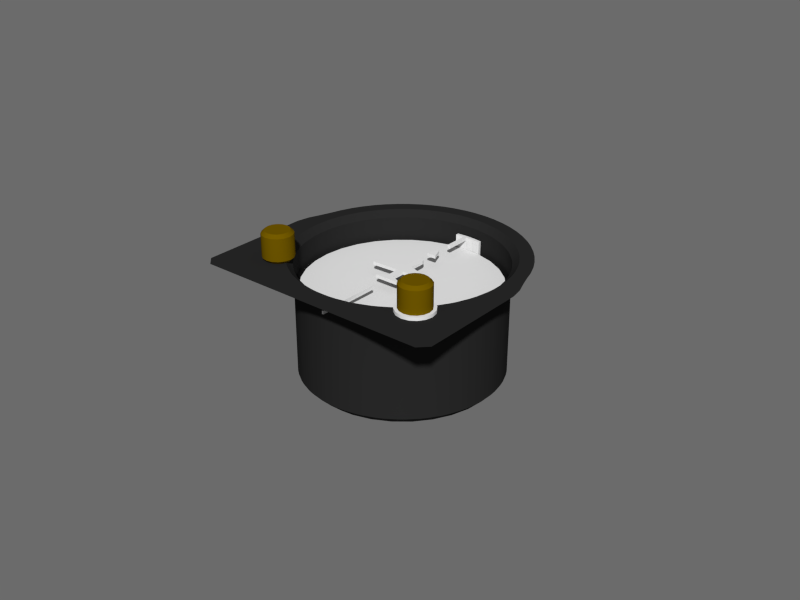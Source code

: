 # Source: compass.blend  (saved by Blender 2.69.0; exported with 4.5.12 LTS)
import bpy
from mathutils import Matrix  # noqa: F401  (used for matrix-valued properties, if any)

bpy.ops.wm.read_factory_settings(use_empty=True)
scene = bpy.context.scene
scene.name = 'Scene'

# ---- collections
col_collection_1 = bpy.data.collections.new('Collection 1'); scene.collection.children.link(col_collection_1)

# ---- materials (node trees are filled in below, after node groups)
mat_legend = bpy.data.materials.new('legend')
mat_legend.alpha_threshold = 0.0
mat_legend.use_transparent_shadow = False
mat_legend.roughness = 0.5
mat_legend.line_color = (0.0, 0.0, 0.0, 1.0)
mat_glossy_plastic = bpy.data.materials.new('glossy plastic')
mat_glossy_plastic.alpha_threshold = 0.0
mat_glossy_plastic.use_transparent_shadow = False
mat_glossy_plastic.diffuse_color = (0.1492, 0.08913, 0.0, 1.0)
mat_glossy_plastic.roughness = 0.5
mat_glossy_plastic.line_color = (0.0, 0.0, 0.0, 1.0)
mat_black_plastic = bpy.data.materials.new('black plastic')
mat_black_plastic.alpha_threshold = 0.0
mat_black_plastic.use_transparent_shadow = False
mat_black_plastic.diffuse_color = (0.02076, 0.02076, 0.02076, 1.0)
mat_black_plastic.specular_color = (0.4849, 0.4849, 0.4849)
mat_black_plastic.roughness = 0.5
mat_black_plastic.specular_intensity = 1.0
mat_black_plastic.line_color = (0.0, 0.0, 0.0, 1.0)

# ---- material node trees

# ---- world
world_world = bpy.data.worlds.new('World'); scene.world = world_world
world_world.use_nodes = True; world_world.node_tree.nodes.clear()
_N = world_world.node_tree.nodes; _L = world_world.node_tree.links
n0 = _N.new('ShaderNodeOutputWorld'); n0.name = 'World Output'; n0.location = (300, 300)
n1 = _N.new('ShaderNodeBackground'); n1.name = 'Background'; n1.location = (10, 300)
n1.inputs[0].default_value = (0.6703, 0.6703, 0.6703, 1.0)
n1.inputs[1].default_value = 0.2
_L.new(n1.outputs[0], n0.inputs[0])
n0.is_active_output = True
world_world.color = (0.05088, 0.05088, 0.05088)
world_world.use_sun_shadow = False
world_world.sun_shadow_jitter_overblur = 0.0
world_world.cycles.sampling_method = 'MANUAL'
world_world.cycles.sample_map_resolution = 256
world_world.light_settings.ao_factor = 0.5897
world_world.light_settings.distance = 1.0

# ---- meshes
me_heading_bug_knob_001 = bpy.data.meshes.new('heading bug knob.001')
me_heading_bug_knob_001.from_pydata([(0.0, 0.00576, 0.0), (-0.002204, 0.005322, 0.0), (-0.004073, 0.004073, 0.0), (-0.005322, 0.002204, 0.0), (-0.00576, -2.518e-10, 0.0), (-0.005322, -0.002204, 0.0), (-0.004073, -0.004073, 0.0), (-0.002204, -0.005322, 0.0), (-8.697e-10, -0.00576, 0.0), (0.002204, -0.005322, 0.0), (0.004073, -0.004073, 0.0), (0.005322, -0.002204, 0.0), (0.00576, 6.869e-11, 0.0), (0.005322, 0.002204, 0.0), (0.004073, 0.004073, 0.0), (0.002204, 0.005322, 0.0), (0.0, 0.00576, 0.001), (-0.002204, 0.005322, 0.001), (-0.004073, 0.004073, 0.001), (-0.005322, 0.002204, 0.001), (-0.00576, -2.518e-10, 0.001), (-0.005322, -0.002204, 0.001), (-0.004073, -0.004073, 0.001), (-0.002204, -0.005322, 0.001), (-8.697e-10, -0.00576, 0.001), (0.002204, -0.005322, 0.001), (0.004073, -0.004073, 0.001), (0.005322, -0.002204, 0.001), (0.00576, 6.869e-11, 0.001), (0.005322, 0.002204, 0.001), (0.004073, 0.004073, 0.001), (0.002204, 0.005322, 0.001)], [], [(2, 3, 19, 18), (14, 15, 31, 30), (10, 11, 27, 26), (6, 7, 23, 22), (7, 8, 24, 23), (3, 4, 20, 19), (15, 0, 16, 31), (11, 12, 28, 27), (12, 13, 29, 28), (8, 9, 25, 24), (4, 5, 21, 20), (0, 1, 17, 16), (13, 14, 30, 29), (9, 10, 26, 25), (5, 6, 22, 21), (1, 2, 18, 17), (17, 18, 19, 20, 21, 22, 23, 24, 25, 26, 27, 28, 29, 30, 31, 16), (1, 0, 15, 14, 13, 12, 11, 10, 9, 8, 7, 6, 5, 4, 3, 2)])
me_heading_bug_knob_001.polygons.foreach_set('use_smooth', [True] * 18)
_uv = me_heading_bug_knob_001.uv_layers.new(name='UV coord')
_uv.uv.foreach_set('vector', [0.01875, 0.00625, 0.1188, 0.00625, 0.1188, 0.1063, 0.01875, 0.1063, 0.01875, 0.00625, 0.1188, 0.00625, 0.1188, 0.1063, 0.01875, 0.1063, 0.01875, 0.00625, 0.1188, 0.00625, 0.1188, 0.1063, 0.01875, 0.1063, 0.01875, 0.00625, 0.1188, 0.00625, 0.1188, 0.1063, 0.01875, 0.1063, 0.01875, 0.00625, 0.1188, 0.00625, 0.1188, 0.1063, 0.01875, 0.1063, 0.01875, 0.00625, 0.1188, 0.00625, 0.1188, 0.1063, 0.01875, 0.1063, 0.01875, 0.00625, 0.1188, 0.00625, 0.1188, 0.1063, 0.01875, 0.1063, 0.01875, 0.00625, 0.1188, 0.00625, 0.1188, 0.1063, 0.01875, 0.1063, 0.01875, 0.00625, 0.1188, 0.00625, 0.1188, 0.1063, 0.01875, 0.1063, 0.01875, 0.00625, 0.1188, 0.00625, 0.1188, 0.1063, 0.01875, 0.1063, 0.01875, 0.00625, 0.1188, 0.00625, 0.1188, 0.1063, 0.01875, 0.1063, 0.01875, 0.00625, 0.1188, 0.00625, 0.1188, 0.1063, 0.01875, 0.1063, 0.01875, 0.00625, 0.1188, 0.00625, 0.1188, 0.1063, 0.01875, 0.1063, 0.01875, 0.00625, 0.1188, 0.00625, 0.1188, 0.1063, 0.01875, 0.1063, 0.01875, 0.00625, 0.1188, 0.00625, 0.1188, 0.1063, 0.01875, 0.1063, 0.01875, 0.00625, 0.1188, 0.00625, 0.1188, 0.1063, 0.01875, 0.1063, 0.06875, 0.1063, 0.08788, 0.1024, 0.1041, 0.09161, 0.1149, 0.07538, 0.1188, 0.05625, 0.1149, 0.03712, 0.1041, 0.02089, 0.08788, 0.01006, 0.06875, 0.00625, 0.04962, 0.01006, 0.03339, 0.02089, 0.02256, 0.03712, 0.01875, 0.05625, 0.02256, 0.07538, 0.03339, 0.09161, 0.04962, 0.1024, 0.06875, 0.1063, 0.08788, 0.1024, 0.1041, 0.09161, 0.1149, 0.07538, 0.1188, 0.05625, 0.1149, 0.03712, 0.1041, 0.02089, 0.08788, 0.01006, 0.06875, 0.00625, 0.04962, 0.01006, 0.03339, 0.02089, 0.02256, 0.03712, 0.01875, 0.05625, 0.02256, 0.07538, 0.03339, 0.09161, 0.04962, 0.1024])
me_heading_bug_knob_001.materials.append(None)
me_heading_bug_knob_001.use_remesh_preserve_volume = False
me_heading_bug_knob_001.use_remesh_preserve_attributes = False
me_heading_bug_knob_001.use_mirror_vertex_groups = False
me_heading_bug_knob_001.update()
me_knob = bpy.data.meshes.new('?? knob')
me_knob.from_pydata([(0.0, 0.0048, 0.0), (-0.001837, 0.004435, 0.0), (-0.003394, 0.003394, 0.0), (-0.004435, 0.001837, 0.0), (-0.0048, -2.098e-10, 0.0), (-0.004435, -0.001837, 0.0), (-0.003394, -0.003394, 0.0), (-0.001837, -0.004435, 0.0), (-7.248e-10, -0.0048, 0.0), (0.001837, -0.004435, 0.0), (0.003394, -0.003394, 0.0), (0.004435, -0.001837, 0.0), (0.0048, 5.724e-11, 0.0), (0.004435, 0.001837, 0.0), (0.003394, 0.003394, 0.0), (0.001837, 0.004435, 0.0), (0.0, 0.0048, 0.009), (-0.001837, 0.004435, 0.009), (-0.003394, 0.003394, 0.009), (-0.004435, 0.001837, 0.009), (-0.0048, -2.098e-10, 0.009), (-0.004435, -0.001837, 0.009), (-0.003394, -0.003394, 0.009), (-0.001837, -0.004435, 0.009), (-7.248e-10, -0.0048, 0.009), (0.001837, -0.004435, 0.009), (0.003394, -0.003394, 0.009), (0.004435, -0.001837, 0.009), (0.0048, 5.724e-11, 0.009), (0.004435, 0.001837, 0.009), (0.003394, 0.003394, 0.009), (0.001837, 0.004435, 0.009)], [], [(2, 3, 19, 18), (14, 15, 31, 30), (10, 11, 27, 26), (6, 7, 23, 22), (7, 8, 24, 23), (3, 4, 20, 19), (15, 0, 16, 31), (11, 12, 28, 27), (12, 13, 29, 28), (8, 9, 25, 24), (4, 5, 21, 20), (0, 1, 17, 16), (13, 14, 30, 29), (9, 10, 26, 25), (5, 6, 22, 21), (1, 2, 18, 17), (17, 18, 19, 20, 21, 22, 23, 24, 25, 26, 27, 28, 29, 30, 31, 16), (1, 0, 15, 14, 13, 12, 11, 10, 9, 8, 7, 6, 5, 4, 3, 2)])
me_knob.polygons.foreach_set('use_smooth', [True] * 18)
me_knob.materials.append(None)
me_knob.use_remesh_preserve_volume = False
me_knob.use_remesh_preserve_attributes = False
me_knob.use_mirror_vertex_groups = False
me_knob.update()
me_heading_bug = bpy.data.meshes.new('heading bug')
me_heading_bug.from_pydata([(0.0005, 0.022, -6.985e-10), (-0.0005, 0.022, -6.985e-10), (0.0005, 0.03, -6.985e-10), (-0.0005, 0.03, -6.985e-10), (0.0005, 0.022, -0.001), (-0.0005, 0.022, -0.001), (0.0005, 0.03, -0.001), (-0.0005, 0.03, -0.001), (0.0005, 0.031, -6.985e-10), (-0.0005, 0.031, -6.985e-10), (0.0005, 0.031, -0.001), (-0.0005, 0.031, -0.001), (0.0005, 0.03, -0.005), (-0.0005, 0.03, -0.005), (0.0005, 0.031, -0.005), (-0.0005, 0.031, -0.005), (-0.003225, 0.02985, -6.985e-10), (-0.003225, 0.02985, -0.001), (-0.003225, 0.03085, -6.985e-10), (-0.003225, 0.03085, -0.001), (-0.003225, 0.02985, -0.005), (-0.003225, 0.03085, -0.005), (0.002951, 0.02985, -6.985e-10), (0.002951, 0.02985, -0.001), (0.002951, 0.03085, -6.985e-10), (0.002951, 0.03085, -0.001), (0.002951, 0.02985, -0.005), (0.002951, 0.03085, -0.005), (0.005678, 0.02945, -6.985e-10), (0.005678, 0.02945, -0.001), (0.005678, 0.03045, -6.985e-10), (0.005678, 0.03045, -0.001), (0.005678, 0.02945, -0.005), (0.005678, 0.03045, -0.005)], [], [(1, 0, 2, 3), (5, 7, 6, 4), (3, 7, 5, 1), (2, 8, 9, 3), (1, 5, 4, 0), (0, 4, 6, 2), (8, 10, 11, 9), (14, 27, 26, 12), (7, 13, 12, 6), (15, 21, 19, 11), (13, 15, 14, 12), (9, 18, 16, 3), (10, 25, 27, 14), (10, 14, 15, 11), (16, 18, 19, 17), (19, 21, 20, 17), (7, 17, 20, 13), (11, 19, 18, 9), (13, 20, 21, 15), (3, 16, 17, 7), (25, 31, 33, 27), (22, 28, 30, 24), (2, 22, 24, 8), (12, 26, 23, 6), (8, 24, 25, 10), (6, 23, 22, 2), (29, 31, 30, 28), (29, 32, 33, 31), (24, 30, 31, 25), (26, 32, 29, 23), (23, 29, 28, 22), (27, 33, 32, 26)])
_uv = me_heading_bug.uv_layers.new(name='UVMap')
_uv.uv.foreach_set('vector', [0.01563, 0.01563, 0.1156, 0.01563, 0.1156, 0.1156, 0.01563, 0.1156, 0.01563, 0.01563, 0.01563, 0.1156, 0.1156, 0.1156, 0.1156, 0.01563, 0.01563, 0.1156, 0.01563, 0.1156, 0.01563, 0.01563, 0.01563, 0.01563, 0.1156, 0.1156, 0.1156, 0.1156, 0.01563, 0.1156, 0.01563, 0.1156, 0.01563, 0.01563, 0.01563, 0.01563, 0.1156, 0.01563, 0.1156, 0.01563, 0.1156, 0.01563, 0.1156, 0.01563, 0.1156, 0.1156, 0.1156, 0.1156, 0.1156, 0.1156, 0.1156, 0.1156, 0.01563, 0.1156, 0.01563, 0.1156, 0.1156, 0.1156, 0.1156, 0.1156, 0.1156, 0.1156, 0.1156, 0.1156, 0.01563, 0.1156, 0.01563, 0.1156, 0.1156, 0.1156, 0.1156, 0.1156, 0.01563, 0.1156, 0.01563, 0.1156, 0.01563, 0.1156, 0.01563, 0.1156, 0.01563, 0.1156, 0.01563, 0.1156, 0.1156, 0.1156, 0.1156, 0.1156, 0.01563, 0.1156, 0.01563, 0.1156, 0.01563, 0.1156, 0.01563, 0.1156, 0.1156, 0.1156, 0.1156, 0.1156, 0.1156, 0.1156, 0.1156, 0.1156, 0.1156, 0.1156, 0.1156, 0.1156, 0.01563, 0.1156, 0.01563, 0.1156, 0.01563, 0.1156, 0.01563, 0.1156, 0.01563, 0.1156, 0.01563, 0.1156, 0.01563, 0.1156, 0.01563, 0.1156, 0.01563, 0.1156, 0.01563, 0.1156, 0.01563, 0.1156, 0.01563, 0.1156, 0.01563, 0.1156, 0.01563, 0.1156, 0.01563, 0.1156, 0.01563, 0.1156, 0.01563, 0.1156, 0.01563, 0.1156, 0.01563, 0.1156, 0.01563, 0.1156, 0.01563, 0.1156, 0.01563, 0.1156, 0.01563, 0.1156, 0.01563, 0.1156, 0.01563, 0.1156, 0.01563, 0.1156, 0.1156, 0.1156, 0.1156, 0.1156, 0.1156, 0.1156, 0.1156, 0.1156, 0.1156, 0.1156, 0.1156, 0.1156, 0.1156, 0.1156, 0.1156, 0.1156, 0.1156, 0.1156, 0.1156, 0.1156, 0.1156, 0.1156, 0.1156, 0.1156, 0.1156, 0.1156, 0.1156, 0.1156, 0.1156, 0.1156, 0.1156, 0.1156, 0.1156, 0.1156, 0.1156, 0.1156, 0.1156, 0.1156, 0.1156, 0.1156, 0.1156, 0.1156, 0.1156, 0.1156, 0.1156, 0.1156, 0.1156, 0.1156, 0.1156, 0.1156, 0.1156, 0.1156, 0.1156, 0.1156, 0.1156, 0.1156, 0.1156, 0.1156, 0.1156, 0.1156, 0.1156, 0.1156, 0.1156, 0.1156, 0.1156, 0.1156, 0.1156, 0.1156, 0.1156, 0.1156, 0.1156, 0.1156, 0.1156, 0.1156, 0.1156, 0.1156, 0.1156, 0.1156, 0.1156, 0.1156, 0.1156, 0.1156, 0.1156, 0.1156, 0.1156, 0.1156, 0.1156, 0.1156, 0.1156, 0.1156, 0.1156, 0.1156, 0.1156, 0.1156, 0.1156, 0.1156])
me_heading_bug.materials.append(None)
me_heading_bug.use_remesh_preserve_volume = False
me_heading_bug.use_remesh_preserve_attributes = False
me_heading_bug.use_mirror_vertex_groups = False
me_heading_bug.update()
me_airplane = bpy.data.meshes.new('airplane')
me_airplane.from_pydata([(0.0, -0.00545, 0.0), (-0.001, -0.00545, 0.0), (0.0, -0.001, 0.0), (0.0, -0.007424, 0.0), (-0.001, -0.007424, 0.0), (-0.003763, -0.00664, 0.0), (-0.003763, -0.007424, 0.0), (0.0, 0.003, 0.0), (-0.01, -0.00134, 0.0), (-0.01, -0.0003395, 0.0), (0.0, 0.008, 0.0), (-0.001, 0.008, 0.0), (0.0, 0.008861, 0.0), (-0.0007117, 0.008861, 0.0), (-0.001, -0.001, 0.0), (-0.001, 0.003, 0.0), (0.0, 0.009402, 0.0), (-0.0004221, 0.009233, 0.0), (0.0, 0.01341, 0.0), (-0.001516, 0.01341, 0.0), (0.0, 0.01721, 0.0), (0.0, 0.01721, 0.0), (0.0, -0.00545, -0.001), (-0.001, -0.00545, -0.001), (0.0, -0.001, -0.001), (0.0, -0.007424, -0.001), (-0.001, -0.007424, -0.001), (-0.003763, -0.00664, -0.001), (-0.003763, -0.007424, -0.001), (0.0, 0.003, -0.001), (-0.01, -0.00134, -0.001), (-0.01, -0.0003395, -0.001), (0.0, 0.008, -0.001), (-0.001, 0.008, -0.001), (0.0, 0.008861, -0.001), (-0.0007117, 0.008861, -0.001), (-0.001, -0.001, -0.001), (-0.001, 0.003, -0.001), (0.0, 0.009402, -0.001), (-0.0004221, 0.009233, -0.001), (0.0, 0.01341, -0.001), (-0.001516, 0.01341, -0.001), (0.0, 0.01721, -0.001), (0.0, 0.01721, -0.001), (0.0, -0.01363, 0.0), (-0.00025, -0.01363, 0.0), (0.0, -0.01363, -0.001), (-0.00025, -0.01363, -0.001), (0.0, -0.03363, 0.0), (-0.00025, -0.03363, 0.0), (0.0, -0.03363, -0.001), (-0.00025, -0.03363, -0.001)], [(42, 20)], [(0, 1, 4, 3), (4, 1, 5, 6), (11, 10, 12, 13), (1, 0, 2, 14), (14, 2, 7, 15), (14, 15, 9, 8), (15, 7, 10, 11), (13, 12, 16, 17), (19, 18, 20, 21), (22, 25, 26, 23), (26, 28, 27, 23), (33, 35, 34, 32), (23, 36, 24, 22), (36, 37, 29, 24), (36, 30, 31, 37), (37, 33, 32, 29), (35, 39, 38, 34), (41, 43, 42, 40), (10, 32, 34, 12), (6, 28, 26, 4), (4, 26, 25, 3), (16, 38, 39, 17), (21, 43, 41, 19), (17, 39, 35, 13), (3, 25, 22, 0), (11, 33, 37, 15), (7, 29, 32, 10), (1, 23, 27, 5), (12, 34, 38, 16), (2, 24, 29, 7), (8, 30, 36, 14), (19, 41, 40, 18), (13, 35, 33, 11), (9, 31, 30, 8), (5, 27, 28, 6), (0, 22, 24, 2), (15, 37, 31, 9), (14, 36, 23, 1), (45, 44, 46, 47), (49, 51, 50, 48), (47, 51, 49, 45), (46, 50, 51, 47), (45, 49, 48, 44)])
_uv = me_airplane.uv_layers.new(name='UVMap')
_uv.uv.foreach_set('vector', [0.9812, 0.9024, 0.9712, 0.9024, 0.9712, 0.8906, 0.9812, 0.8906, 0.9712, 0.8906, 0.9712, 0.9024, 0.9436, 0.8953, 0.9436, 0.8906, 0.9712, 0.9823, 0.9812, 0.9823, 0.9812, 0.9874, 0.9741, 0.9874, 0.9712, 0.9024, 0.9812, 0.9024, 0.9812, 0.9288, 0.9712, 0.9288, 0.9712, 0.9288, 0.9812, 0.9288, 0.9812, 0.9526, 0.9712, 0.9526, 0.9712, 0.9288, 0.9712, 0.9526, 0.8812, 0.9327, 0.8812, 0.9268, 0.9712, 0.9526, 0.9812, 0.9526, 0.9812, 0.9823, 0.9712, 0.9823, 0.9741, 0.9874, 0.9812, 0.9874, 0.9812, 0.9906, 0.977, 0.9896, 0.02188, 0.8906, 0.1219, 0.8906, 0.07188, 0.9906, 0.07188, 0.9906, 0.9812, 0.9024, 0.9812, 0.8906, 0.9712, 0.8906, 0.9712, 0.9024, 0.9712, 0.8906, 0.9436, 0.8906, 0.9436, 0.8953, 0.9712, 0.9024, 0.9712, 0.9823, 0.9741, 0.9874, 0.9812, 0.9874, 0.9812, 0.9823, 0.9712, 0.9024, 0.9712, 0.9288, 0.9812, 0.9288, 0.9812, 0.9024, 0.9712, 0.9288, 0.9712, 0.9526, 0.9812, 0.9526, 0.9812, 0.9288, 0.9712, 0.9288, 0.8812, 0.9268, 0.8812, 0.9327, 0.9712, 0.9526, 0.9712, 0.9526, 0.9712, 0.9823, 0.9812, 0.9823, 0.9812, 0.9526, 0.9741, 0.9874, 0.977, 0.9896, 0.9812, 0.9906, 0.9812, 0.9874, 0.02188, 0.8906, 0.07188, 0.9906, 0.07188, 0.9906, 0.1219, 0.8906, 0.9812, 0.9823, 0.9812, 0.9823, 0.9812, 0.9874, 0.9812, 0.9874, 0.9436, 0.8906, 0.9436, 0.8906, 0.9712, 0.8906, 0.9712, 0.8906, 0.9712, 0.8906, 0.9712, 0.8906, 0.9812, 0.8906, 0.9812, 0.8906, 0.9812, 0.9906, 0.9812, 0.9906, 0.977, 0.9896, 0.977, 0.9896, 0.07188, 0.9906, 0.07188, 0.9906, 0.02188, 0.8906, 0.02188, 0.8906, 0.977, 0.9896, 0.977, 0.9896, 0.9741, 0.9874, 0.9741, 0.9874, 0.9812, 0.8906, 0.9812, 0.8906, 0.9812, 0.9024, 0.9812, 0.9024, 0.9712, 0.9823, 0.9712, 0.9823, 0.9712, 0.9526, 0.9712, 0.9526, 0.9812, 0.9526, 0.9812, 0.9526, 0.9812, 0.9823, 0.9812, 0.9823, 0.9712, 0.9024, 0.9712, 0.9024, 0.9436, 0.8953, 0.9436, 0.8953, 0.9812, 0.9874, 0.9812, 0.9874, 0.9812, 0.9906, 0.9812, 0.9906, 0.9812, 0.9288, 0.9812, 0.9288, 0.9812, 0.9526, 0.9812, 0.9526, 0.8812, 0.9268, 0.8812, 0.9268, 0.9712, 0.9288, 0.9712, 0.9288, 0.02188, 0.8906, 0.02188, 0.8906, 0.1219, 0.8906, 0.1219, 0.8906, 0.9741, 0.9874, 0.9741, 0.9874, 0.9712, 0.9823, 0.9712, 0.9823, 0.8812, 0.9327, 0.8812, 0.9327, 0.8812, 0.9268, 0.8812, 0.9268, 0.9436, 0.8953, 0.9436, 0.8953, 0.9436, 0.8906, 0.9436, 0.8906, 0.9812, 0.9024, 0.9812, 0.9024, 0.9812, 0.9288, 0.9812, 0.9288, 0.9712, 0.9526, 0.9712, 0.9526, 0.8812, 0.9327, 0.8812, 0.9327, 0.9712, 0.9288, 0.9712, 0.9288, 0.9712, 0.9024, 0.9712, 0.9024, 0.06813, 0.9094, 0.07813, 0.9094, 0.07813, 0.9094, 0.06813, 0.9094, 0.06813, 0.9094, 0.06813, 0.9094, 0.07813, 0.9094, 0.07813, 0.9094, 0.06813, 0.9094, 0.06813, 0.9094, 0.06813, 0.9094, 0.06813, 0.9094, 0.07813, 0.9094, 0.07813, 0.9094, 0.06813, 0.9094, 0.06813, 0.9094, 0.06813, 0.9094, 0.06813, 0.9094, 0.07813, 0.9094, 0.07813, 0.9094])
me_airplane.materials.append(None)
me_airplane.use_remesh_preserve_volume = False
me_airplane.use_remesh_preserve_attributes = False
me_airplane.use_mirror_vertex_groups = False
me_airplane.update()
me_legend = bpy.data.meshes.new('legend')
me_legend.from_pydata([(0.0, 0.03, 0.0), (-0.005853, 0.02942, 0.0), (-0.01148, 0.02772, 0.0), (-0.01667, 0.02494, 0.0), (-0.02121, 0.02121, 0.0), (-0.02494, 0.01667, 0.0), (-0.02772, 0.01148, 0.0), (-0.02942, 0.005853, 0.0), (-0.03, 2.265e-09, 0.0), (-0.02942, -0.005853, 0.0), (-0.02772, -0.01148, 0.0), (-0.02494, -0.01667, 0.0), (-0.02121, -0.02121, 0.0), (-0.01667, -0.02494, 0.0), (-0.01148, -0.02772, 0.0), (-0.005853, -0.02942, 0.0), (9.775e-09, -0.03, 0.0), (0.005853, -0.02942, 0.0), (0.01148, -0.02772, 0.0), (0.01667, -0.02494, 0.0), (0.02121, -0.02121, 0.0), (0.02494, -0.01667, 0.0), (0.02772, -0.01148, 0.0), (0.02942, -0.005853, 0.0), (0.03, 2.897e-08, 0.0), (0.02942, 0.005853, 0.0), (0.02772, 0.01148, 0.0), (0.02494, 0.01667, 0.0), (0.02121, 0.02121, 0.0), (0.01667, 0.02494, 0.0), (0.01148, 0.02772, 0.0), (0.005853, 0.02942, 0.0)], [], [(1, 2, 3, 4, 5, 6, 7, 8, 9, 10, 11, 12, 13, 14, 15, 16, 17, 18, 19, 20, 21, 22, 23, 24, 25, 26, 27, 28, 29, 30, 31, 0)])
_uv = me_legend.uv_layers.new(name='UVMap')
_uv.uv.foreach_set('vector', [0.4025, 0.9904, 0.3087, 0.9619, 0.2222, 0.9157, 0.1464, 0.8536, 0.08427, 0.7778, 0.03806, 0.6913, 0.009608, 0.5975, 0.0, 0.5, 0.009608, 0.4025, 0.03806, 0.3087, 0.08427, 0.2222, 0.1464, 0.1464, 0.2222, 0.08427, 0.3087, 0.03806, 0.4025, 0.009608, 0.5, 0.0, 0.5975, 0.009608, 0.6913, 0.03806, 0.7778, 0.08427, 0.8536, 0.1464, 0.9157, 0.2222, 0.9619, 0.3087, 0.9904, 0.4025, 1.0, 0.5, 0.9904, 0.5975, 0.9619, 0.6913, 0.9157, 0.7778, 0.8536, 0.8536, 0.7778, 0.9157, 0.6913, 0.9619, 0.5975, 0.9904, 0.5, 1.0])
me_legend.materials.append(None)
me_legend.use_remesh_preserve_volume = False
me_legend.use_remesh_preserve_attributes = False
me_legend.use_mirror_vertex_groups = False
me_legend.update()
me_heading_bug_knob = bpy.data.meshes.new('heading bug knob')
me_heading_bug_knob.from_pydata([(0.0, 0.0048, 0.0), (-0.001837, 0.004435, 0.0), (-0.003394, 0.003394, 0.0), (-0.004435, 0.001837, 0.0), (-0.0048, -2.098e-10, 0.0), (-0.004435, -0.001837, 0.0), (-0.003394, -0.003394, 0.0), (-0.001837, -0.004435, 0.0), (-7.248e-10, -0.0048, 0.0), (0.001837, -0.004435, 0.0), (0.003394, -0.003394, 0.0), (0.004435, -0.001837, 0.0), (0.0048, 5.724e-11, 0.0), (0.004435, 0.001837, 0.0), (0.003394, 0.003394, 0.0), (0.001837, 0.004435, 0.0), (0.0, 0.0048, 0.009), (-0.001837, 0.004435, 0.009), (-0.003394, 0.003394, 0.009), (-0.004435, 0.001837, 0.009), (-0.0048, -2.098e-10, 0.009), (-0.004435, -0.001837, 0.009), (-0.003394, -0.003394, 0.009), (-0.001837, -0.004435, 0.009), (-7.248e-10, -0.0048, 0.009), (0.001837, -0.004435, 0.009), (0.003394, -0.003394, 0.009), (0.004435, -0.001837, 0.009), (0.0048, 5.724e-11, 0.009), (0.004435, 0.001837, 0.009), (0.003394, 0.003394, 0.009), (0.001837, 0.004435, 0.009)], [], [(2, 3, 19, 18), (14, 15, 31, 30), (10, 11, 27, 26), (6, 7, 23, 22), (7, 8, 24, 23), (3, 4, 20, 19), (15, 0, 16, 31), (11, 12, 28, 27), (12, 13, 29, 28), (8, 9, 25, 24), (4, 5, 21, 20), (0, 1, 17, 16), (13, 14, 30, 29), (9, 10, 26, 25), (5, 6, 22, 21), (1, 2, 18, 17), (17, 18, 19, 20, 21, 22, 23, 24, 25, 26, 27, 28, 29, 30, 31, 16), (1, 0, 15, 14, 13, 12, 11, 10, 9, 8, 7, 6, 5, 4, 3, 2)])
me_heading_bug_knob.polygons.foreach_set('use_smooth', [True] * 18)
me_heading_bug_knob.materials.append(None)
me_heading_bug_knob.use_remesh_preserve_volume = False
me_heading_bug_knob.use_remesh_preserve_attributes = False
me_heading_bug_knob.use_mirror_vertex_groups = False
me_heading_bug_knob.update()
me_case = bpy.data.meshes.new('case')
me_case.from_pydata([(0.0, 0.03159, -0.039), (0.04, -0.04, -0.001), (0.02105, -0.04, -0.001), (0.0145, -0.04, -0.001), (0.007392, -0.04, -0.001), (4.098e-08, -0.04, -0.001), (0.04, 3.725e-09, -0.001), (0.03098, -0.006163, -0.001), (0.02919, -0.01209, -0.001), (0.03098, 0.006163, -0.039), (0.02919, 0.01209, -0.039), (0.02627, 0.01755, -0.039), (0.02234, 0.02234, -0.039), (0.01755, 0.02627, -0.039), (0.01209, 0.02919, -0.039), (0.006163, 0.03098, -0.039), (0.0, 0.03159, -0.001), (0.02627, -0.01755, -0.001), (0.02234, -0.02234, -0.001), (0.01755, -0.02627, -0.001), (0.01209, -0.02919, -0.001), (0.006163, -0.03098, -0.001), (3.353e-08, -0.03159, -0.001), (0.03159, 3.725e-09, -0.001), (0.03098, -0.006163, -0.039), (0.03098, 0.006163, -0.001), (0.02919, 0.01209, -0.001), (0.02627, 0.01755, -0.001), (0.02234, 0.02234, -0.001), (0.01755, 0.02627, -0.001), (0.01209, 0.02919, -0.001), (0.006163, 0.03098, -0.001), (0.0, 0.03789, -0.001), (0.02919, -0.01209, -0.039), (0.02627, -0.01755, -0.039), (0.02234, -0.02234, -0.039), (0.01755, -0.02627, -0.039), (0.01209, -0.02919, -0.039), (0.006163, -0.03098, -0.039), (3.353e-08, -0.03159, -0.039), (0.03159, 3.725e-09, -0.039), (0.03716, 0.007392, -0.001), (0.035, 0.0145, -0.001), (0.0315, 0.02105, -0.001), (0.02679, 0.02679, -0.001), (0.02105, 0.0315, -0.001), (0.0145, 0.035, -0.001), (0.007391, 0.03716, -0.001), (0.04, -0.02105, -0.001), (0.04, -0.0145, -0.001), (0.04, -0.007391, -0.001)], [], [(13, 29, 30, 14), (9, 25, 26, 10), (40, 23, 25, 9), (19, 20, 3, 2), (14, 30, 31, 15), (10, 26, 27, 11), (7, 8, 49, 50), (20, 21, 4, 3), (15, 31, 16, 0), (11, 27, 28, 12), (8, 17, 48, 49), (21, 22, 5, 4), (12, 28, 29, 13), (17, 18, 1, 48), (18, 19, 2, 1), (16, 31, 47, 32), (28, 27, 43, 44), (23, 7, 50, 6), (39, 22, 21, 38), (29, 28, 44, 45), (10, 11, 12, 13, 14, 15, 0, 39, 38, 37, 36, 35, 34, 33, 24, 40, 9), (35, 18, 17, 34), (36, 19, 18, 35), (30, 29, 45, 46), (26, 25, 41, 42), (24, 7, 23, 40), (37, 20, 19, 36), (31, 30, 46, 47), (27, 26, 42, 43), (33, 8, 7, 24), (38, 21, 20, 37), (34, 17, 8, 33), (25, 23, 6, 41)])
me_case.polygons.foreach_set('use_smooth', [True] * 33)
me_case.materials.append(None)
me_case.use_remesh_preserve_volume = False
me_case.use_remesh_preserve_attributes = False
me_case.use_mirror_vertex_groups = False
me_case.update()

# ---- objects
ob_heading_bug_knob_001 = bpy.data.objects.new('heading bug knob.001', me_heading_bug_knob_001)
ob_knob = bpy.data.objects.new('?? knob', me_knob)
ob_heading_bug = bpy.data.objects.new('heading bug', me_heading_bug)
ob_airplane = bpy.data.objects.new('airplane', me_airplane)
ob_legend = bpy.data.objects.new('legend', me_legend)
ob_heading_bug_knob = bpy.data.objects.new('heading bug knob', me_heading_bug_knob)
ob_case = bpy.data.objects.new('case', me_case)

# ---- transforms, parenting, visibility, modifiers, constraints
ob_heading_bug_knob_001.location = (0.025, -0.025, -0.001)
ob_heading_bug_knob_001.lineart.crease_threshold = 0.0
ob_heading_bug_knob_001.material_slots[0].link = 'OBJECT'; ob_heading_bug_knob_001.material_slots[0].material = mat_legend
_m = ob_heading_bug_knob_001.modifiers.new('EdgeSplit', 'EDGE_SPLIT')
ob_knob.location = (-0.025, -0.025, -0.001)
ob_knob.lineart.crease_threshold = 0.0
ob_knob.material_slots[0].link = 'OBJECT'; ob_knob.material_slots[0].material = mat_glossy_plastic
_m = ob_knob.modifiers.new('Bevel', 'BEVEL')
_m.width = 0.001
_m.width_pct = 0.001
_m.spread = 0.0
_m = ob_knob.modifiers.new('EdgeSplit', 'EDGE_SPLIT')
ob_heading_bug.location = (0.0, 0.0, -0.006)
ob_heading_bug.lineart.crease_threshold = 0.0
ob_heading_bug.material_slots[0].link = 'OBJECT'; ob_heading_bug.material_slots[0].material = mat_legend
ob_airplane.location = (0.0, 0.0, -0.006)
ob_airplane.lineart.crease_threshold = 0.0
ob_airplane.material_slots[0].link = 'OBJECT'; ob_airplane.material_slots[0].material = mat_legend
_m = ob_airplane.modifiers.new('Mirror', 'MIRROR')
_m.merge_threshold = 0.0005
ob_legend.location = (0.0, 0.0, -0.01)
ob_legend.lineart.crease_threshold = 0.0
ob_legend.material_slots[0].link = 'OBJECT'; ob_legend.material_slots[0].material = mat_legend
ob_heading_bug_knob.location = (0.025, -0.025, -0.001)
ob_heading_bug_knob.lineart.crease_threshold = 0.0
ob_heading_bug_knob.material_slots[0].link = 'OBJECT'; ob_heading_bug_knob.material_slots[0].material = mat_glossy_plastic
_m = ob_heading_bug_knob.modifiers.new('Bevel', 'BEVEL')
_m.width = 0.001
_m.width_pct = 0.001
_m.spread = 0.0
_m = ob_heading_bug_knob.modifiers.new('EdgeSplit', 'EDGE_SPLIT')
ob_case.location = (0.0, 0.0, 0.0)
ob_case.lineart.crease_threshold = 0.0
ob_case.material_slots[0].link = 'OBJECT'; ob_case.material_slots[0].material = mat_black_plastic
_m = ob_case.modifiers.new('Mirror', 'MIRROR')
_m = ob_case.modifiers.new('Bevel', 'BEVEL')
_m.width = 0.002
_m.width_pct = 0.002
_m.limit_method = 'NONE'
_m.spread = 0.0
_m = ob_case.modifiers.new('EdgeSplit', 'EDGE_SPLIT')

# ---- collection membership
col_collection_1.objects.link(ob_heading_bug_knob_001)
col_collection_1.objects.link(ob_knob)
col_collection_1.objects.link(ob_heading_bug)
col_collection_1.objects.link(ob_airplane)
col_collection_1.objects.link(ob_legend)
col_collection_1.objects.link(ob_heading_bug_knob)
col_collection_1.objects.link(ob_case)

# ---- scene / render settings (as saved in the file)
scene.frame_start = 0; scene.frame_end = 200; scene.frame_set(0)
scene.render.engine = 'BLENDER_EEVEE_NEXT'
scene.render.image_settings.compression = 90
scene.render.resolution_x = 640
scene.render.resolution_y = 480
scene.render.dither_intensity = 0.0
scene.cycles.use_denoising = False
scene.cycles.samples = 100
scene.cycles.sampling_pattern = 'TABULATED_SOBOL'
scene.cycles.light_sampling_threshold = 0.0
scene.cycles.use_adaptive_sampling = False
scene.cycles.use_light_tree = False
scene.cycles.caustics_reflective = False
scene.cycles.caustics_refractive = False
scene.cycles.blur_glossy = 0.0
scene.cycles.max_bounces = 8
scene.cycles.diffuse_bounces = 1
scene.cycles.transmission_bounces = 8
scene.cycles.volume_bounces = 1
scene.cycles.film_exposure = 1.1
scene.cycles.pixel_filter_type = 'GAUSSIAN'
scene.cycles.sample_clamp_indirect = 0.0
scene.view_settings.view_transform = 'Standard'
bpy.context.view_layer.update()

# ---- added for rendering (the .blend has no active camera and no usable light): camera, sun
cam_auto = bpy.data.cameras.new('AutoCamera')
cam_auto.lens = 50.0
cam_auto.sensor_width = 36.0
cam_auto.clip_end = 1000.0
ob_auto_camera = bpy.data.objects.new('AutoCamera', cam_auto)
scene.collection.objects.link(ob_auto_camera)
ob_auto_camera.location = (0.185045, -0.223209, 0.132536)
ob_auto_camera.rotation_euler = (1.09748, -7.21219e-08, 0.694738)
scene.camera = ob_auto_camera
light_auto_sun = bpy.data.lights.new('AutoSun', 'SUN')
light_auto_sun.energy = 3.0
light_auto_sun.angle = 0.0523599
ob_auto_sun = bpy.data.objects.new('AutoSun', light_auto_sun)
scene.collection.objects.link(ob_auto_sun)
ob_auto_sun.rotation_euler = (0.872665, 0.174533, 0.523599)
bpy.context.view_layer.update()
